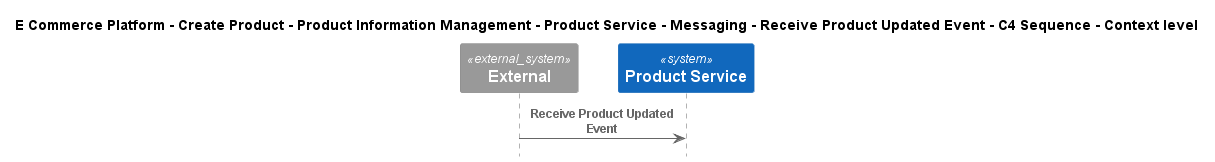

The diagram above was rendered by PlantUML. Its source (embedded in the PNG):
@startuml
!include ..\..\..\..\..\..\..\..\..\.c4s\C4_Sequence.puml

title E Commerce Platform - Create Product - Product Information Management - Product Service - Messaging - Receive Product Updated Event - C4 Sequence - Context level

System_Ext(C4InterFlow.SoftwareSystems.ExternalSystem, "External", "")
System(ECommercePlatform.CreateProduct.ProductInformationManagement.SoftwareSystems.ProductService, "Product Service", "")

Rel(C4InterFlow.SoftwareSystems.ExternalSystem, ECommercePlatform.CreateProduct.ProductInformationManagement.SoftwareSystems.ProductService, "Receive Product Updated Event")


@enduml